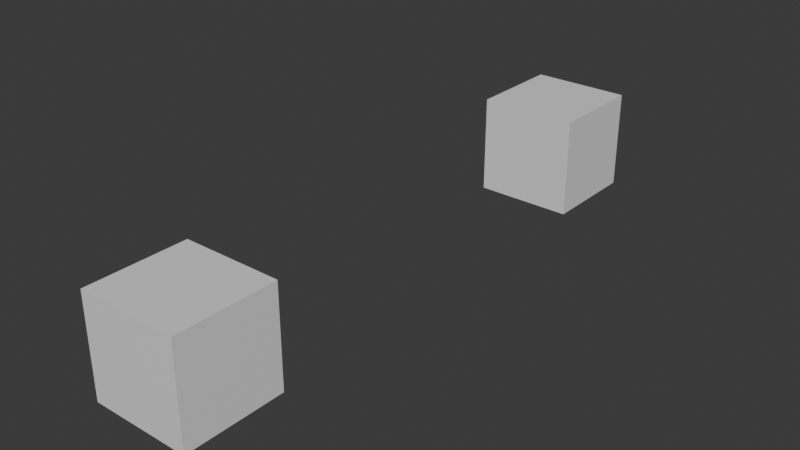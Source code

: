 # Source: list_multi_function.blend  (saved by Blender 5.3.17; exported with 4.5.12 LTS)
import bpy
from mathutils import Matrix  # noqa: F401  (used for matrix-valued properties, if any)

bpy.ops.wm.read_factory_settings(use_empty=True)
scene = bpy.context.scene
scene.name = 'Scene'

# ---- materials (node trees are filled in below, after node groups)
mat_material = bpy.data.materials.new('Material')
mat_material.alpha_threshold = 0.0
mat_material.use_backface_culling_lightprobe_volume = False
mat_material.roughness = 0.5
mat_material.line_color = (0.0, 0.0, 0.0, 1.0)

# ---- node groups
ng_geometry_nodes = bpy.data.node_groups.new('Geometry Nodes', 'GeometryNodeTree')
_s = ng_geometry_nodes.interface.new_socket(name='Geometry', in_out='OUTPUT', socket_type='NodeSocketGeometry')
_s = ng_geometry_nodes.interface.new_socket(name='Geometry', in_out='INPUT', socket_type='NodeSocketGeometry')
ng_geometry_nodes.is_modifier = True
_N = ng_geometry_nodes.nodes; _L = ng_geometry_nodes.links
n0 = _N.new('NodeGroupInput'); n0.name = 'Group Input'; n0.location = (60, 0)
n1 = _N.new('NodeGroupOutput'); n1.name = 'Group Output'; n1.location = (640, 0)
n2 = _N.new('NodeUndefined'); n2.name = 'Closure to List'; n2.location = (-300, -180)
n2.inputs[0].default_value = 2
n3 = _N.new('NodeUndefined'); n3.name = 'Closure Input'; n3.location = (-840, -180)
n4 = _N.new('NodeUndefined'); n4.name = 'Closure Output'; n4.location = (-480, -180)
n5 = _N.new('GeometryNodeIndexSwitch'); n5.name = 'Index Switch'; n5.location = (-660, -180)
n5.data_type = 'INT'
n5.inputs[1].default_value = -50
n6 = _N.new('GeometryNodeInputIndex'); n6.name = 'Index'; n6.location = (-840, -280)
n7 = _N.new('NodeUndefined'); n7.name = 'Get List Item'; n7.location = (60, -100)
n7.inputs[1].default_value = 0
n8 = _N.new('NodeUndefined'); n8.name = 'Get List Item.001'; n8.location = (60, -240)
n8.inputs[1].default_value = 1
n9 = _N.new('GeometryNodeStoreNamedAttribute'); n9.name = 'Store Named Attribute'; n9.location = (240, 0)
n9.width = 160
n9.data_type = 'INT'
n9.inputs[2].default_value = 'A'
n10 = _N.new('GeometryNodeStoreNamedAttribute'); n10.name = 'Store Named Attribute.001'; n10.location = (440, 0)
n10.width = 160
n10.data_type = 'INT'
n10.inputs[2].default_value = 'B'
n11 = _N.new('FunctionNodeIntegerMath'); n11.name = 'Integer Math'; n11.location = (-120, -180)
n11.inputs[1].default_value = 20
_L.new(n10.outputs[0], n1.inputs[0])
_L.new(n4.outputs[0], n2.inputs[1])
_L.new(n3.outputs[0], n5.inputs[0])
_L.new(n6.outputs[0], n5.inputs[2])
_L.new(n5.outputs[0], n4.inputs[0])
_L.new(n11.outputs[0], n8.inputs[0])
_L.new(n0.outputs[0], n9.inputs[0])
_L.new(n9.outputs[0], n10.inputs[0])
_L.new(n7.outputs[0], n9.inputs[3])
_L.new(n8.outputs[0], n10.inputs[3])
_L.new(n2.outputs[0], n11.inputs[0])
_L.new(n11.outputs[0], n7.inputs[0])
n1.is_active_output = True

# ---- material node trees
mat_material.use_nodes = True; mat_material.node_tree.nodes.clear()
_N = mat_material.node_tree.nodes; _L = mat_material.node_tree.links
n0 = _N.new('ShaderNodeOutputMaterial'); n0.name = 'Material Output'; n0.location = (200, 100)
n1 = _N.new('ShaderNodeBsdfPrincipled'); n1.name = 'Principled BSDF'; n1.location = (-200, 100)
n1.inputs[10].default_value = 0.005
_L.new(n1.outputs[0], n0.inputs[0])
n0.is_active_output = True

# ---- world
world_world = bpy.data.worlds.new('World'); scene.world = world_world
world_world.use_nodes = True; world_world.node_tree.nodes.clear()
_N = world_world.node_tree.nodes; _L = world_world.node_tree.links
n0 = _N.new('ShaderNodeOutputWorld'); n0.name = 'World Output'; n0.location = (200, 100)
n1 = _N.new('ShaderNodeBackground'); n1.name = 'Background'; n1.location = (-200, 100)
n1.inputs[0].default_value = (0.05088, 0.05088, 0.05088, 1.0)
_L.new(n1.outputs[0], n0.inputs[0])
n0.is_active_output = True
world_world.color = (0.05088, 0.05088, 0.05088)
world_world.sun_shadow_jitter_overblur = 0.0

# ---- meshes
me_cube = bpy.data.meshes.new('Cube')
me_cube.from_pydata([(1.0, 1.0, 1.0), (1.0, 1.0, -1.0), (1.0, -1.0, 1.0), (1.0, -1.0, -1.0), (-1.0, 1.0, 1.0), (-1.0, 1.0, -1.0), (-1.0, -1.0, 1.0), (-1.0, -1.0, -1.0)], [], [(0, 4, 6, 2), (3, 2, 6, 7), (7, 6, 4, 5), (5, 1, 3, 7), (1, 0, 2, 3), (5, 4, 0, 1)])
_uv = me_cube.uv_layers.new(name='UVMap')
_uv.uv.foreach_set('vector', [0.625, 0.5, 0.875, 0.5, 0.875, 0.75, 0.625, 0.75, 0.375, 0.75, 0.625, 0.75, 0.625, 1.0, 0.375, 1.0, 0.375, 0.0, 0.625, 0.0, 0.625, 0.25, 0.375, 0.25, 0.125, 0.5, 0.375, 0.5, 0.375, 0.75, 0.125, 0.75, 0.375, 0.5, 0.625, 0.5, 0.625, 0.75, 0.375, 0.75, 0.375, 0.25, 0.625, 0.25, 0.625, 0.5, 0.375, 0.5])
me_cube.materials.append(mat_material)
me_cube.use_mirror_vertex_groups = False
me_cube.update()
me_cube_001 = bpy.data.meshes.new('Cube.001')
me_cube_001.from_pydata([(1.0, 1.0, 1.0), (1.0, 1.0, -1.0), (1.0, -1.0, 1.0), (1.0, -1.0, -1.0), (-1.0, 1.0, 1.0), (-1.0, 1.0, -1.0), (-1.0, -1.0, 1.0), (-1.0, -1.0, -1.0)], [], [(0, 4, 6, 2), (3, 2, 6, 7), (7, 6, 4, 5), (5, 1, 3, 7), (1, 0, 2, 3), (5, 4, 0, 1)])
_uv = me_cube_001.uv_layers.new(name='UVMap')
_uv.uv.foreach_set('vector', [0.625, 0.5, 0.875, 0.5, 0.875, 0.75, 0.625, 0.75, 0.375, 0.75, 0.625, 0.75, 0.625, 1.0, 0.375, 1.0, 0.375, 0.0, 0.625, 0.0, 0.625, 0.25, 0.375, 0.25, 0.125, 0.5, 0.375, 0.5, 0.375, 0.75, 0.125, 0.75, 0.375, 0.5, 0.625, 0.5, 0.625, 0.75, 0.375, 0.75, 0.375, 0.25, 0.625, 0.25, 0.625, 0.5, 0.375, 0.5])
me_cube_001.materials.append(mat_material)
me_cube_001.use_mirror_vertex_groups = False
me_cube_001.update()

# ---- objects
ob_test_object = bpy.data.objects.new('test_object', me_cube)
ob_expected_object = bpy.data.objects.new('expected_object', me_cube_001)

# ---- transforms, parenting, visibility, modifiers, constraints
ob_test_object.location = (0.0, 0.0, 0.0)
ob_test_object.lock_rotations_4d = False
ob_test_object.empty_display_type = 'ARROWS'
ob_test_object.lineart.crease_threshold = 0.0
_m = ob_test_object.modifiers.new('GeometryNodes', 'NODES')
_m.node_group = ng_geometry_nodes
ob_expected_object.location = (0.0, 10.0, 0.0)
ob_expected_object.lock_rotations_4d = False
ob_expected_object.empty_display_type = 'ARROWS'
ob_expected_object.lineart.crease_threshold = 0.0

# ---- collection membership
scene.collection.objects.link(ob_test_object)
scene.collection.objects.link(ob_expected_object)

# ---- scene / render settings (as saved in the file)
scene.frame_start = 1; scene.frame_end = 250; scene.frame_set(1)
scene.render.engine = 'BLENDER_EEVEE_NEXT'
scene.render.bake_bias = 0.0
scene.render.bake_samples = 0
scene.render.compositor_device = 'GPU'
scene.eevee.use_volume_custom_range = False
scene.eevee.fast_gi_thickness_near = 0.1
scene.eevee.fast_gi_thickness_far = 0.0
scene.eevee.ray_tracing_options.screen_trace_thickness = 0.1
bpy.context.view_layer.update()

# ---- added for rendering (the .blend has no active camera and no usable light): camera, sun
cam_auto = bpy.data.cameras.new('AutoCamera')
cam_auto.lens = 50.0
cam_auto.sensor_width = 36.0
cam_auto.clip_end = 1000.0
ob_auto_camera = bpy.data.objects.new('AutoCamera', cam_auto)
scene.collection.objects.link(ob_auto_camera)
ob_auto_camera.location = (11.4069, -8.68832, 9.12555)
ob_auto_camera.rotation_euler = (1.09748, -7.21219e-08, 0.694738)
scene.camera = ob_auto_camera
light_auto_sun = bpy.data.lights.new('AutoSun', 'SUN')
light_auto_sun.energy = 3.0
light_auto_sun.angle = 0.0523599
ob_auto_sun = bpy.data.objects.new('AutoSun', light_auto_sun)
scene.collection.objects.link(ob_auto_sun)
ob_auto_sun.rotation_euler = (0.872665, 0.174533, 0.523599)
bpy.context.view_layer.update()
